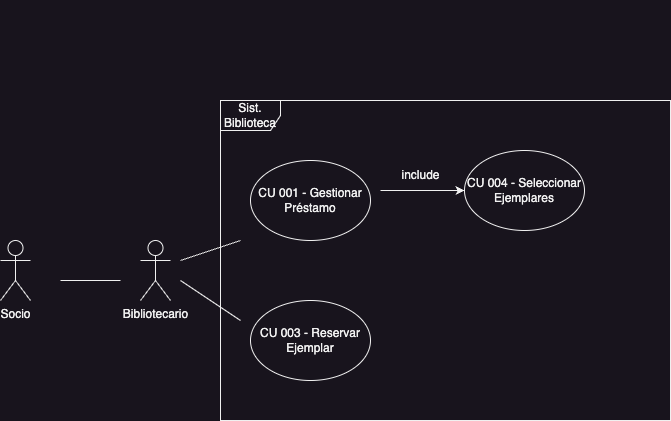

The diagram above was exported from draw.io. Its source (the exported page's mxGraphModel, read from the mxfile embedded in the PNG):
<mxGraphModel dx="1614" dy="404" grid="1" gridSize="10" guides="1" tooltips="1" connect="1" arrows="1" fold="1" page="1" pageScale="1" pageWidth="827" pageHeight="1169" math="0" shadow="0">
  <root>
    <mxCell id="0" />
    <mxCell id="1" parent="0" />
    <mxCell id="7LNxAaKJ1uwpZ43bIjLh-2" value="&lt;h1&gt;&lt;br&gt;&lt;/h1&gt;" style="text;html=1;strokeColor=none;fillColor=none;spacing=5;spacingTop=-20;whiteSpace=wrap;overflow=hidden;rounded=0;" parent="1" vertex="1">
      <mxGeometry x="90" y="40" width="190" height="120" as="geometry" />
    </mxCell>
    <mxCell id="7LNxAaKJ1uwpZ43bIjLh-3" value="Sist. Biblioteca" style="shape=umlFrame;whiteSpace=wrap;html=1;pointerEvents=0;" parent="1" vertex="1">
      <mxGeometry x="50" y="130" width="450" height="320" as="geometry" />
    </mxCell>
    <mxCell id="7LNxAaKJ1uwpZ43bIjLh-4" value="Bibliotecario" style="shape=umlActor;verticalLabelPosition=bottom;verticalAlign=top;html=1;" parent="1" vertex="1">
      <mxGeometry x="-30" y="270" width="30" height="60" as="geometry" />
    </mxCell>
    <mxCell id="7LNxAaKJ1uwpZ43bIjLh-13" value="" style="endArrow=none;html=1;rounded=0;" parent="1" edge="1">
      <mxGeometry width="50" height="50" relative="1" as="geometry">
        <mxPoint x="-110" y="310" as="sourcePoint" />
        <mxPoint x="-50" y="310" as="targetPoint" />
      </mxGeometry>
    </mxCell>
    <mxCell id="7LNxAaKJ1uwpZ43bIjLh-14" value="Socio" style="shape=umlActor;verticalLabelPosition=bottom;verticalAlign=top;html=1;" parent="1" vertex="1">
      <mxGeometry x="-170" y="270" width="30" height="60" as="geometry" />
    </mxCell>
    <mxCell id="7LNxAaKJ1uwpZ43bIjLh-15" value="CU 001 - Gestionar Préstamo" style="ellipse;whiteSpace=wrap;html=1;" parent="1" vertex="1">
      <mxGeometry x="80" y="190" width="120" height="80" as="geometry" />
    </mxCell>
    <mxCell id="7LNxAaKJ1uwpZ43bIjLh-16" value="" style="endArrow=none;html=1;rounded=0;" parent="1" edge="1">
      <mxGeometry width="50" height="50" relative="1" as="geometry">
        <mxPoint x="10" y="290" as="sourcePoint" />
        <mxPoint x="70" y="270" as="targetPoint" />
      </mxGeometry>
    </mxCell>
    <mxCell id="7LNxAaKJ1uwpZ43bIjLh-26" value="CU 003 - Reservar Ejemplar" style="ellipse;whiteSpace=wrap;html=1;" parent="1" vertex="1">
      <mxGeometry x="80" y="330" width="120" height="80" as="geometry" />
    </mxCell>
    <mxCell id="7LNxAaKJ1uwpZ43bIjLh-27" value="" style="endArrow=none;html=1;rounded=0;" parent="1" edge="1">
      <mxGeometry width="50" height="50" relative="1" as="geometry">
        <mxPoint x="10" y="310" as="sourcePoint" />
        <mxPoint x="70" y="350" as="targetPoint" />
      </mxGeometry>
    </mxCell>
    <mxCell id="oDADvb3UHwLigmZZRw7w-1" value="" style="endArrow=classic;html=1;rounded=0;entryX=0;entryY=0.5;entryDx=0;entryDy=0;" edge="1" parent="1" target="oDADvb3UHwLigmZZRw7w-2">
      <mxGeometry width="50" height="50" relative="1" as="geometry">
        <mxPoint x="210" y="220" as="sourcePoint" />
        <mxPoint x="260" y="170" as="targetPoint" />
      </mxGeometry>
    </mxCell>
    <mxCell id="oDADvb3UHwLigmZZRw7w-2" value="CU 004 - Seleccionar Ejemplares" style="ellipse;whiteSpace=wrap;html=1;" vertex="1" parent="1">
      <mxGeometry x="294" y="180" width="120" height="80" as="geometry" />
    </mxCell>
    <mxCell id="oDADvb3UHwLigmZZRw7w-3" value="include" style="text;html=1;align=center;verticalAlign=middle;resizable=0;points=[];autosize=1;strokeColor=none;fillColor=none;" vertex="1" parent="1">
      <mxGeometry x="220" y="190" width="60" height="30" as="geometry" />
    </mxCell>
  </root>
</mxGraphModel>